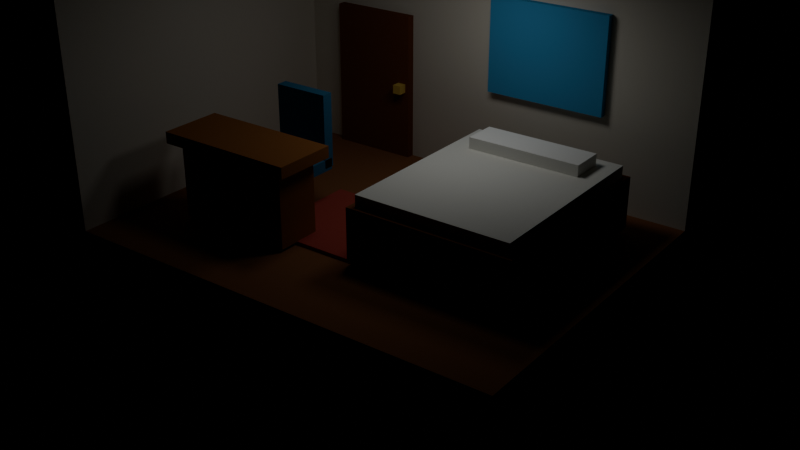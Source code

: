 # Source: room.blend  (saved by Blender 4.5.90; exported with 4.5.12 LTS)
import bpy
from mathutils import Matrix  # noqa: F401  (used for matrix-valued properties, if any)

bpy.ops.wm.read_factory_settings(use_empty=True)
scene = bpy.context.scene
scene.name = 'Scene'

# ---- materials (node trees are filled in below, after node groups)
mat_warmfloor = bpy.data.materials.new('WarmFloor')
mat_warmfloor.diffuse_color = (0.28, 0.12, 0.05, 1.0)
mat_wallpaint = bpy.data.materials.new('WallPaint')
mat_wallpaint.diffuse_color = (0.72, 0.68, 0.58, 1.0)
mat_doorwood = bpy.data.materials.new('DoorWood')
mat_doorwood.diffuse_color = (0.18, 0.06, 0.025, 1.0)
mat_windowglass = bpy.data.materials.new('WindowGlass')
mat_windowglass.diffuse_color = (0.08, 0.35, 0.65, 1.0)
mat_bedwood = bpy.data.materials.new('BedWood')
mat_bedwood.diffuse_color = (0.22, 0.08, 0.03, 1.0)
mat_mattress = bpy.data.materials.new('Mattress')
mat_mattress.diffuse_color = (0.85, 0.85, 0.78, 1.0)
mat_pillow = bpy.data.materials.new('Pillow')
mat_pillow.diffuse_color = (0.95, 0.95, 0.9, 1.0)
mat_deskwood = bpy.data.materials.new('DeskWood')
mat_deskwood.diffuse_color = (0.35, 0.14, 0.04, 1.0)
mat_chair = bpy.data.materials.new('Chair')
mat_chair.diffuse_color = (0.05, 0.18, 0.32, 1.0)
mat_rug = bpy.data.materials.new('Rug')
mat_rug.diffuse_color = (0.45, 0.08, 0.06, 1.0)
mat_metal = bpy.data.materials.new('Metal')
mat_metal.diffuse_color = (0.8, 0.55, 0.12, 1.0)

# ---- material node trees

# ---- cameras
cam_camera = bpy.data.cameras.new('Camera')

# ---- lights
light_area = bpy.data.lights.new('Area', 'AREA')
light_area.size = 1.0
light_area.size_y = 1.0
light_area_001 = bpy.data.lights.new('Area.001', 'AREA')
light_area_001.size = 1.0
light_area_001.size_y = 1.0

# ---- meshes
me_cube = bpy.data.meshes.new('Cube')
me_cube.from_pydata([(-1.0, -1.0, -1.0), (-1.0, -1.0, 1.0), (-1.0, 1.0, -1.0), (-1.0, 1.0, 1.0), (1.0, -1.0, -1.0), (1.0, -1.0, 1.0), (1.0, 1.0, -1.0), (1.0, 1.0, 1.0)], [], [(0, 1, 3, 2), (2, 3, 7, 6), (6, 7, 5, 4), (4, 5, 1, 0), (2, 6, 4, 0), (7, 3, 1, 5)])
_uv = me_cube.uv_layers.new(name='UVMap')
_uv.uv.foreach_set('vector', [0.375, 0.0, 0.625, 0.0, 0.625, 0.25, 0.375, 0.25, 0.375, 0.25, 0.625, 0.25, 0.625, 0.5, 0.375, 0.5, 0.375, 0.5, 0.625, 0.5, 0.625, 0.75, 0.375, 0.75, 0.375, 0.75, 0.625, 0.75, 0.625, 1.0, 0.375, 1.0, 0.125, 0.5, 0.375, 0.5, 0.375, 0.75, 0.125, 0.75, 0.625, 0.5, 0.875, 0.5, 0.875, 0.75, 0.625, 0.75])
me_cube.materials.append(mat_warmfloor)
me_cube.update()
me_cube_001 = bpy.data.meshes.new('Cube.001')
me_cube_001.from_pydata([(-1.0, -1.0, -1.0), (-1.0, -1.0, 1.0), (-1.0, 1.0, -1.0), (-1.0, 1.0, 1.0), (1.0, -1.0, -1.0), (1.0, -1.0, 1.0), (1.0, 1.0, -1.0), (1.0, 1.0, 1.0)], [], [(0, 1, 3, 2), (2, 3, 7, 6), (6, 7, 5, 4), (4, 5, 1, 0), (2, 6, 4, 0), (7, 3, 1, 5)])
_uv = me_cube_001.uv_layers.new(name='UVMap')
_uv.uv.foreach_set('vector', [0.375, 0.0, 0.625, 0.0, 0.625, 0.25, 0.375, 0.25, 0.375, 0.25, 0.625, 0.25, 0.625, 0.5, 0.375, 0.5, 0.375, 0.5, 0.625, 0.5, 0.625, 0.75, 0.375, 0.75, 0.375, 0.75, 0.625, 0.75, 0.625, 1.0, 0.375, 1.0, 0.125, 0.5, 0.375, 0.5, 0.375, 0.75, 0.125, 0.75, 0.625, 0.5, 0.875, 0.5, 0.875, 0.75, 0.625, 0.75])
me_cube_001.materials.append(mat_wallpaint)
me_cube_001.update()
me_cube_002 = bpy.data.meshes.new('Cube.002')
me_cube_002.from_pydata([(-1.0, -1.0, -1.0), (-1.0, -1.0, 1.0), (-1.0, 1.0, -1.0), (-1.0, 1.0, 1.0), (1.0, -1.0, -1.0), (1.0, -1.0, 1.0), (1.0, 1.0, -1.0), (1.0, 1.0, 1.0)], [], [(0, 1, 3, 2), (2, 3, 7, 6), (6, 7, 5, 4), (4, 5, 1, 0), (2, 6, 4, 0), (7, 3, 1, 5)])
_uv = me_cube_002.uv_layers.new(name='UVMap')
_uv.uv.foreach_set('vector', [0.375, 0.0, 0.625, 0.0, 0.625, 0.25, 0.375, 0.25, 0.375, 0.25, 0.625, 0.25, 0.625, 0.5, 0.375, 0.5, 0.375, 0.5, 0.625, 0.5, 0.625, 0.75, 0.375, 0.75, 0.375, 0.75, 0.625, 0.75, 0.625, 1.0, 0.375, 1.0, 0.125, 0.5, 0.375, 0.5, 0.375, 0.75, 0.125, 0.75, 0.625, 0.5, 0.875, 0.5, 0.875, 0.75, 0.625, 0.75])
me_cube_002.materials.append(mat_wallpaint)
me_cube_002.update()
me_cube_003 = bpy.data.meshes.new('Cube.003')
me_cube_003.from_pydata([(-1.0, -1.0, -1.0), (-1.0, -1.0, 1.0), (-1.0, 1.0, -1.0), (-1.0, 1.0, 1.0), (1.0, -1.0, -1.0), (1.0, -1.0, 1.0), (1.0, 1.0, -1.0), (1.0, 1.0, 1.0)], [], [(0, 1, 3, 2), (2, 3, 7, 6), (6, 7, 5, 4), (4, 5, 1, 0), (2, 6, 4, 0), (7, 3, 1, 5)])
_uv = me_cube_003.uv_layers.new(name='UVMap')
_uv.uv.foreach_set('vector', [0.375, 0.0, 0.625, 0.0, 0.625, 0.25, 0.375, 0.25, 0.375, 0.25, 0.625, 0.25, 0.625, 0.5, 0.375, 0.5, 0.375, 0.5, 0.625, 0.5, 0.625, 0.75, 0.375, 0.75, 0.375, 0.75, 0.625, 0.75, 0.625, 1.0, 0.375, 1.0, 0.125, 0.5, 0.375, 0.5, 0.375, 0.75, 0.125, 0.75, 0.625, 0.5, 0.875, 0.5, 0.875, 0.75, 0.625, 0.75])
me_cube_003.materials.append(mat_doorwood)
me_cube_003.update()
me_cube_004 = bpy.data.meshes.new('Cube.004')
me_cube_004.from_pydata([(-1.0, -1.0, -1.0), (-1.0, -1.0, 1.0), (-1.0, 1.0, -1.0), (-1.0, 1.0, 1.0), (1.0, -1.0, -1.0), (1.0, -1.0, 1.0), (1.0, 1.0, -1.0), (1.0, 1.0, 1.0)], [], [(0, 1, 3, 2), (2, 3, 7, 6), (6, 7, 5, 4), (4, 5, 1, 0), (2, 6, 4, 0), (7, 3, 1, 5)])
_uv = me_cube_004.uv_layers.new(name='UVMap')
_uv.uv.foreach_set('vector', [0.375, 0.0, 0.625, 0.0, 0.625, 0.25, 0.375, 0.25, 0.375, 0.25, 0.625, 0.25, 0.625, 0.5, 0.375, 0.5, 0.375, 0.5, 0.625, 0.5, 0.625, 0.75, 0.375, 0.75, 0.375, 0.75, 0.625, 0.75, 0.625, 1.0, 0.375, 1.0, 0.125, 0.5, 0.375, 0.5, 0.375, 0.75, 0.125, 0.75, 0.625, 0.5, 0.875, 0.5, 0.875, 0.75, 0.625, 0.75])
me_cube_004.materials.append(mat_windowglass)
me_cube_004.update()
me_cube_005 = bpy.data.meshes.new('Cube.005')
me_cube_005.from_pydata([(-1.0, -1.0, -1.0), (-1.0, -1.0, 1.0), (-1.0, 1.0, -1.0), (-1.0, 1.0, 1.0), (1.0, -1.0, -1.0), (1.0, -1.0, 1.0), (1.0, 1.0, -1.0), (1.0, 1.0, 1.0)], [], [(0, 1, 3, 2), (2, 3, 7, 6), (6, 7, 5, 4), (4, 5, 1, 0), (2, 6, 4, 0), (7, 3, 1, 5)])
_uv = me_cube_005.uv_layers.new(name='UVMap')
_uv.uv.foreach_set('vector', [0.375, 0.0, 0.625, 0.0, 0.625, 0.25, 0.375, 0.25, 0.375, 0.25, 0.625, 0.25, 0.625, 0.5, 0.375, 0.5, 0.375, 0.5, 0.625, 0.5, 0.625, 0.75, 0.375, 0.75, 0.375, 0.75, 0.625, 0.75, 0.625, 1.0, 0.375, 1.0, 0.125, 0.5, 0.375, 0.5, 0.375, 0.75, 0.125, 0.75, 0.625, 0.5, 0.875, 0.5, 0.875, 0.75, 0.625, 0.75])
me_cube_005.materials.append(mat_bedwood)
me_cube_005.update()
me_cube_006 = bpy.data.meshes.new('Cube.006')
me_cube_006.from_pydata([(-1.0, -1.0, -1.0), (-1.0, -1.0, 1.0), (-1.0, 1.0, -1.0), (-1.0, 1.0, 1.0), (1.0, -1.0, -1.0), (1.0, -1.0, 1.0), (1.0, 1.0, -1.0), (1.0, 1.0, 1.0)], [], [(0, 1, 3, 2), (2, 3, 7, 6), (6, 7, 5, 4), (4, 5, 1, 0), (2, 6, 4, 0), (7, 3, 1, 5)])
_uv = me_cube_006.uv_layers.new(name='UVMap')
_uv.uv.foreach_set('vector', [0.375, 0.0, 0.625, 0.0, 0.625, 0.25, 0.375, 0.25, 0.375, 0.25, 0.625, 0.25, 0.625, 0.5, 0.375, 0.5, 0.375, 0.5, 0.625, 0.5, 0.625, 0.75, 0.375, 0.75, 0.375, 0.75, 0.625, 0.75, 0.625, 1.0, 0.375, 1.0, 0.125, 0.5, 0.375, 0.5, 0.375, 0.75, 0.125, 0.75, 0.625, 0.5, 0.875, 0.5, 0.875, 0.75, 0.625, 0.75])
me_cube_006.materials.append(mat_mattress)
me_cube_006.update()
me_cube_007 = bpy.data.meshes.new('Cube.007')
me_cube_007.from_pydata([(-1.0, -1.0, -1.0), (-1.0, -1.0, 1.0), (-1.0, 1.0, -1.0), (-1.0, 1.0, 1.0), (1.0, -1.0, -1.0), (1.0, -1.0, 1.0), (1.0, 1.0, -1.0), (1.0, 1.0, 1.0)], [], [(0, 1, 3, 2), (2, 3, 7, 6), (6, 7, 5, 4), (4, 5, 1, 0), (2, 6, 4, 0), (7, 3, 1, 5)])
_uv = me_cube_007.uv_layers.new(name='UVMap')
_uv.uv.foreach_set('vector', [0.375, 0.0, 0.625, 0.0, 0.625, 0.25, 0.375, 0.25, 0.375, 0.25, 0.625, 0.25, 0.625, 0.5, 0.375, 0.5, 0.375, 0.5, 0.625, 0.5, 0.625, 0.75, 0.375, 0.75, 0.375, 0.75, 0.625, 0.75, 0.625, 1.0, 0.375, 1.0, 0.125, 0.5, 0.375, 0.5, 0.375, 0.75, 0.125, 0.75, 0.625, 0.5, 0.875, 0.5, 0.875, 0.75, 0.625, 0.75])
me_cube_007.materials.append(mat_pillow)
me_cube_007.update()
me_cube_008 = bpy.data.meshes.new('Cube.008')
me_cube_008.from_pydata([(-1.0, -1.0, -1.0), (-1.0, -1.0, 1.0), (-1.0, 1.0, -1.0), (-1.0, 1.0, 1.0), (1.0, -1.0, -1.0), (1.0, -1.0, 1.0), (1.0, 1.0, -1.0), (1.0, 1.0, 1.0)], [], [(0, 1, 3, 2), (2, 3, 7, 6), (6, 7, 5, 4), (4, 5, 1, 0), (2, 6, 4, 0), (7, 3, 1, 5)])
_uv = me_cube_008.uv_layers.new(name='UVMap')
_uv.uv.foreach_set('vector', [0.375, 0.0, 0.625, 0.0, 0.625, 0.25, 0.375, 0.25, 0.375, 0.25, 0.625, 0.25, 0.625, 0.5, 0.375, 0.5, 0.375, 0.5, 0.625, 0.5, 0.625, 0.75, 0.375, 0.75, 0.375, 0.75, 0.625, 0.75, 0.625, 1.0, 0.375, 1.0, 0.125, 0.5, 0.375, 0.5, 0.375, 0.75, 0.125, 0.75, 0.625, 0.5, 0.875, 0.5, 0.875, 0.75, 0.625, 0.75])
me_cube_008.materials.append(mat_deskwood)
me_cube_008.update()
me_cube_009 = bpy.data.meshes.new('Cube.009')
me_cube_009.from_pydata([(-1.0, -1.0, -1.0), (-1.0, -1.0, 1.0), (-1.0, 1.0, -1.0), (-1.0, 1.0, 1.0), (1.0, -1.0, -1.0), (1.0, -1.0, 1.0), (1.0, 1.0, -1.0), (1.0, 1.0, 1.0)], [], [(0, 1, 3, 2), (2, 3, 7, 6), (6, 7, 5, 4), (4, 5, 1, 0), (2, 6, 4, 0), (7, 3, 1, 5)])
_uv = me_cube_009.uv_layers.new(name='UVMap')
_uv.uv.foreach_set('vector', [0.375, 0.0, 0.625, 0.0, 0.625, 0.25, 0.375, 0.25, 0.375, 0.25, 0.625, 0.25, 0.625, 0.5, 0.375, 0.5, 0.375, 0.5, 0.625, 0.5, 0.625, 0.75, 0.375, 0.75, 0.375, 0.75, 0.625, 0.75, 0.625, 1.0, 0.375, 1.0, 0.125, 0.5, 0.375, 0.5, 0.375, 0.75, 0.125, 0.75, 0.625, 0.5, 0.875, 0.5, 0.875, 0.75, 0.625, 0.75])
me_cube_009.materials.append(mat_deskwood)
me_cube_009.update()
me_cube_010 = bpy.data.meshes.new('Cube.010')
me_cube_010.from_pydata([(-1.0, -1.0, -1.0), (-1.0, -1.0, 1.0), (-1.0, 1.0, -1.0), (-1.0, 1.0, 1.0), (1.0, -1.0, -1.0), (1.0, -1.0, 1.0), (1.0, 1.0, -1.0), (1.0, 1.0, 1.0)], [], [(0, 1, 3, 2), (2, 3, 7, 6), (6, 7, 5, 4), (4, 5, 1, 0), (2, 6, 4, 0), (7, 3, 1, 5)])
_uv = me_cube_010.uv_layers.new(name='UVMap')
_uv.uv.foreach_set('vector', [0.375, 0.0, 0.625, 0.0, 0.625, 0.25, 0.375, 0.25, 0.375, 0.25, 0.625, 0.25, 0.625, 0.5, 0.375, 0.5, 0.375, 0.5, 0.625, 0.5, 0.625, 0.75, 0.375, 0.75, 0.375, 0.75, 0.625, 0.75, 0.625, 1.0, 0.375, 1.0, 0.125, 0.5, 0.375, 0.5, 0.375, 0.75, 0.125, 0.75, 0.625, 0.5, 0.875, 0.5, 0.875, 0.75, 0.625, 0.75])
me_cube_010.materials.append(mat_chair)
me_cube_010.update()
me_cube_011 = bpy.data.meshes.new('Cube.011')
me_cube_011.from_pydata([(-1.0, -1.0, -1.0), (-1.0, -1.0, 1.0), (-1.0, 1.0, -1.0), (-1.0, 1.0, 1.0), (1.0, -1.0, -1.0), (1.0, -1.0, 1.0), (1.0, 1.0, -1.0), (1.0, 1.0, 1.0)], [], [(0, 1, 3, 2), (2, 3, 7, 6), (6, 7, 5, 4), (4, 5, 1, 0), (2, 6, 4, 0), (7, 3, 1, 5)])
_uv = me_cube_011.uv_layers.new(name='UVMap')
_uv.uv.foreach_set('vector', [0.375, 0.0, 0.625, 0.0, 0.625, 0.25, 0.375, 0.25, 0.375, 0.25, 0.625, 0.25, 0.625, 0.5, 0.375, 0.5, 0.375, 0.5, 0.625, 0.5, 0.625, 0.75, 0.375, 0.75, 0.375, 0.75, 0.625, 0.75, 0.625, 1.0, 0.375, 1.0, 0.125, 0.5, 0.375, 0.5, 0.375, 0.75, 0.125, 0.75, 0.625, 0.5, 0.875, 0.5, 0.875, 0.75, 0.625, 0.75])
me_cube_011.materials.append(mat_chair)
me_cube_011.update()
me_cube_012 = bpy.data.meshes.new('Cube.012')
me_cube_012.from_pydata([(-1.0, -1.0, -1.0), (-1.0, -1.0, 1.0), (-1.0, 1.0, -1.0), (-1.0, 1.0, 1.0), (1.0, -1.0, -1.0), (1.0, -1.0, 1.0), (1.0, 1.0, -1.0), (1.0, 1.0, 1.0)], [], [(0, 1, 3, 2), (2, 3, 7, 6), (6, 7, 5, 4), (4, 5, 1, 0), (2, 6, 4, 0), (7, 3, 1, 5)])
_uv = me_cube_012.uv_layers.new(name='UVMap')
_uv.uv.foreach_set('vector', [0.375, 0.0, 0.625, 0.0, 0.625, 0.25, 0.375, 0.25, 0.375, 0.25, 0.625, 0.25, 0.625, 0.5, 0.375, 0.5, 0.375, 0.5, 0.625, 0.5, 0.625, 0.75, 0.375, 0.75, 0.375, 0.75, 0.625, 0.75, 0.625, 1.0, 0.375, 1.0, 0.125, 0.5, 0.375, 0.5, 0.375, 0.75, 0.125, 0.75, 0.625, 0.5, 0.875, 0.5, 0.875, 0.75, 0.625, 0.75])
me_cube_012.materials.append(mat_rug)
me_cube_012.update()
me_cube_013 = bpy.data.meshes.new('Cube.013')
me_cube_013.from_pydata([(-1.0, -1.0, -1.0), (-1.0, -1.0, 1.0), (-1.0, 1.0, -1.0), (-1.0, 1.0, 1.0), (1.0, -1.0, -1.0), (1.0, -1.0, 1.0), (1.0, 1.0, -1.0), (1.0, 1.0, 1.0)], [], [(0, 1, 3, 2), (2, 3, 7, 6), (6, 7, 5, 4), (4, 5, 1, 0), (2, 6, 4, 0), (7, 3, 1, 5)])
_uv = me_cube_013.uv_layers.new(name='UVMap')
_uv.uv.foreach_set('vector', [0.375, 0.0, 0.625, 0.0, 0.625, 0.25, 0.375, 0.25, 0.375, 0.25, 0.625, 0.25, 0.625, 0.5, 0.375, 0.5, 0.375, 0.5, 0.625, 0.5, 0.625, 0.75, 0.375, 0.75, 0.375, 0.75, 0.625, 0.75, 0.625, 1.0, 0.375, 1.0, 0.125, 0.5, 0.375, 0.5, 0.375, 0.75, 0.125, 0.75, 0.625, 0.5, 0.875, 0.5, 0.875, 0.75, 0.625, 0.75])
me_cube_013.materials.append(mat_metal)
me_cube_013.update()

# ---- objects
ob_floor = bpy.data.objects.new('Floor', me_cube)
ob_backwall = bpy.data.objects.new('BackWall', me_cube_001)
ob_leftwall = bpy.data.objects.new('LeftWall', me_cube_002)
ob_door = bpy.data.objects.new('Door', me_cube_003)
ob_windowglass = bpy.data.objects.new('WindowGlass', me_cube_004)
ob_bedbase = bpy.data.objects.new('BedBase', me_cube_005)
ob_mattress = bpy.data.objects.new('Mattress', me_cube_006)
ob_pillow = bpy.data.objects.new('Pillow', me_cube_007)
ob_desktop = bpy.data.objects.new('DeskTop', me_cube_008)
ob_deskleg = bpy.data.objects.new('DeskLeg', me_cube_009)
ob_chairseat = bpy.data.objects.new('ChairSeat', me_cube_010)
ob_chairback = bpy.data.objects.new('ChairBack', me_cube_011)
ob_rug = bpy.data.objects.new('Rug', me_cube_012)
ob_doorhandle = bpy.data.objects.new('DoorHandle', me_cube_013)
ob_roomcamera = bpy.data.objects.new('RoomCamera', cam_camera)
ob_ceilinglight = bpy.data.objects.new('CeilingLight', light_area)
ob_windowlight = bpy.data.objects.new('WindowLight', light_area_001)

# ---- transforms, parenting, visibility, modifiers, constraints
ob_floor.location = (0.0, 0.0, -0.15)
ob_floor.scale = (4.0, 3.0, 0.15)
ob_backwall.location = (0.0, 3.0, 2.5)
ob_backwall.scale = (4.0, 0.15, 2.5)
ob_leftwall.location = (-4.0, 0.0, 2.5)
ob_leftwall.scale = (0.15, 3.0, 2.5)
ob_door.location = (-2.3, 2.78, 1.35)
ob_door.scale = (0.8, 0.08, 1.35)
ob_windowglass.location = (1.3, 2.78, 2.5)
ob_windowglass.scale = (1.1, 0.06, 0.85)
ob_bedbase.location = (1.8, 0.4, 0.55)
ob_bedbase.scale = (1.45, 1.8, 0.45)
ob_mattress.location = (1.8, 0.4, 1.05)
ob_mattress.scale = (1.35, 1.7, 0.15)
ob_pillow.location = (1.8, 1.55, 1.28)
ob_pillow.scale = (1.0, 0.3, 0.12)
ob_desktop.location = (-1.8, -1.25, 1.45)
ob_desktop.scale = (1.25, 0.55, 0.1)
ob_deskleg.location = (-1.8, -1.25, 0.7)
ob_deskleg.scale = (1.05, 0.4, 0.65)
ob_chairseat.location = (-1.8, -0.25, 0.75)
ob_chairseat.scale = (0.5, 0.5, 0.1)
ob_chairback.location = (-1.8, 0.18, 1.35)
ob_chairback.scale = (0.5, 0.1, 0.65)
ob_rug.location = (0.0, -0.3, 0.03)
ob_rug.scale = (1.5, 1.0, 0.03)
ob_doorhandle.location = (-1.65, 2.62, 1.35)
ob_doorhandle.scale = (0.08, 0.08, 0.08)
ob_roomcamera.location = (10.0, -13.0, 8.0)
ob_roomcamera.rotation_euler = (1.12, 0.0, 0.64)
ob_ceilinglight.location = (0.0, 0.0, 5.5)
ob_windowlight.location = (1.0, 1.0, 4.0)

# ---- collection membership
scene.collection.objects.link(ob_floor)
scene.collection.objects.link(ob_backwall)
scene.collection.objects.link(ob_leftwall)
scene.collection.objects.link(ob_door)
scene.collection.objects.link(ob_windowglass)
scene.collection.objects.link(ob_bedbase)
scene.collection.objects.link(ob_mattress)
scene.collection.objects.link(ob_pillow)
scene.collection.objects.link(ob_desktop)
scene.collection.objects.link(ob_deskleg)
scene.collection.objects.link(ob_chairseat)
scene.collection.objects.link(ob_chairback)
scene.collection.objects.link(ob_rug)
scene.collection.objects.link(ob_doorhandle)
scene.collection.objects.link(ob_roomcamera)
scene.collection.objects.link(ob_ceilinglight)
scene.collection.objects.link(ob_windowlight)

# ---- scene / render settings (as saved in the file)
scene.camera = ob_roomcamera
scene.frame_start = 1; scene.frame_end = 250; scene.frame_set(1)
scene.render.engine = 'BLENDER_EEVEE_NEXT'
bpy.context.view_layer.update()
